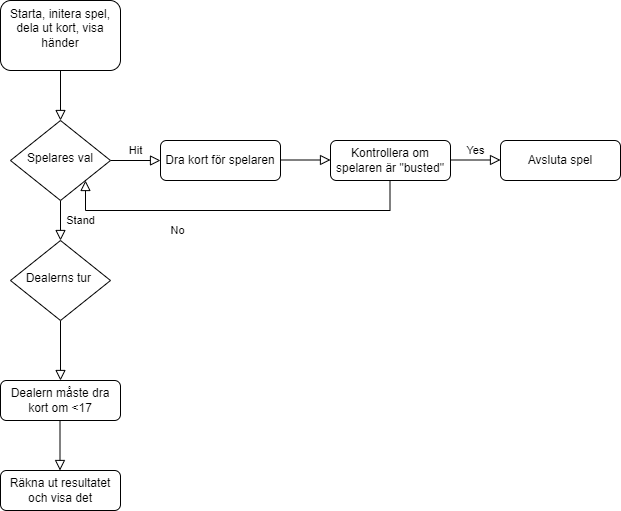

The diagram above was exported from draw.io. Its source (the exported page's mxGraphModel, read from the mxfile embedded in the PNG):
<mxGraphModel dx="1674" dy="780" grid="1" gridSize="10" guides="1" tooltips="1" connect="1" arrows="1" fold="1" page="1" pageScale="1" pageWidth="827" pageHeight="1169" math="0" shadow="0">
  <root>
    <mxCell id="WIyWlLk6GJQsqaUBKTNV-0" />
    <mxCell id="WIyWlLk6GJQsqaUBKTNV-1" parent="WIyWlLk6GJQsqaUBKTNV-0" />
    <mxCell id="WIyWlLk6GJQsqaUBKTNV-2" value="" style="rounded=0;html=1;jettySize=auto;orthogonalLoop=1;fontSize=11;endArrow=block;endFill=0;endSize=8;strokeWidth=1;shadow=0;labelBackgroundColor=none;edgeStyle=orthogonalEdgeStyle;" parent="WIyWlLk6GJQsqaUBKTNV-1" source="WIyWlLk6GJQsqaUBKTNV-3" target="WIyWlLk6GJQsqaUBKTNV-6" edge="1">
      <mxGeometry relative="1" as="geometry" />
    </mxCell>
    <mxCell id="WIyWlLk6GJQsqaUBKTNV-3" value="Starta, initera spel, dela ut kort, visa händer&lt;div&gt;&lt;br&gt;&lt;/div&gt;" style="rounded=1;whiteSpace=wrap;html=1;fontSize=12;glass=0;strokeWidth=1;shadow=0;" parent="WIyWlLk6GJQsqaUBKTNV-1" vertex="1">
      <mxGeometry x="160" y="50" width="120" height="70" as="geometry" />
    </mxCell>
    <mxCell id="WIyWlLk6GJQsqaUBKTNV-4" value="Stand" style="rounded=0;html=1;jettySize=auto;orthogonalLoop=1;fontSize=11;endArrow=block;endFill=0;endSize=8;strokeWidth=1;shadow=0;labelBackgroundColor=none;edgeStyle=orthogonalEdgeStyle;" parent="WIyWlLk6GJQsqaUBKTNV-1" source="WIyWlLk6GJQsqaUBKTNV-6" target="WIyWlLk6GJQsqaUBKTNV-10" edge="1">
      <mxGeometry y="20" relative="1" as="geometry">
        <mxPoint as="offset" />
      </mxGeometry>
    </mxCell>
    <mxCell id="WIyWlLk6GJQsqaUBKTNV-5" value="Hit" style="edgeStyle=orthogonalEdgeStyle;rounded=0;html=1;jettySize=auto;orthogonalLoop=1;fontSize=11;endArrow=block;endFill=0;endSize=8;strokeWidth=1;shadow=0;labelBackgroundColor=none;" parent="WIyWlLk6GJQsqaUBKTNV-1" source="WIyWlLk6GJQsqaUBKTNV-6" target="WIyWlLk6GJQsqaUBKTNV-7" edge="1">
      <mxGeometry y="10" relative="1" as="geometry">
        <mxPoint as="offset" />
      </mxGeometry>
    </mxCell>
    <mxCell id="WIyWlLk6GJQsqaUBKTNV-6" value="Spelares val" style="rhombus;whiteSpace=wrap;html=1;shadow=0;fontFamily=Helvetica;fontSize=12;align=center;strokeWidth=1;spacing=6;spacingTop=-4;" parent="WIyWlLk6GJQsqaUBKTNV-1" vertex="1">
      <mxGeometry x="170" y="170" width="100" height="80" as="geometry" />
    </mxCell>
    <mxCell id="WIyWlLk6GJQsqaUBKTNV-7" value="Dra kort för spelaren " style="rounded=1;whiteSpace=wrap;html=1;fontSize=12;glass=0;strokeWidth=1;shadow=0;" parent="WIyWlLk6GJQsqaUBKTNV-1" vertex="1">
      <mxGeometry x="320" y="190" width="120" height="40" as="geometry" />
    </mxCell>
    <mxCell id="WIyWlLk6GJQsqaUBKTNV-8" value="" style="rounded=0;html=1;jettySize=auto;orthogonalLoop=1;fontSize=11;endArrow=block;endFill=0;endSize=8;strokeWidth=1;shadow=0;labelBackgroundColor=none;edgeStyle=orthogonalEdgeStyle;" parent="WIyWlLk6GJQsqaUBKTNV-1" source="WIyWlLk6GJQsqaUBKTNV-10" target="WIyWlLk6GJQsqaUBKTNV-11" edge="1">
      <mxGeometry x="0.3333" y="20" relative="1" as="geometry">
        <mxPoint as="offset" />
      </mxGeometry>
    </mxCell>
    <mxCell id="WIyWlLk6GJQsqaUBKTNV-10" value="Dealerns tur&amp;nbsp;" style="rhombus;whiteSpace=wrap;html=1;shadow=0;fontFamily=Helvetica;fontSize=12;align=center;strokeWidth=1;spacing=6;spacingTop=-4;" parent="WIyWlLk6GJQsqaUBKTNV-1" vertex="1">
      <mxGeometry x="170" y="290" width="100" height="80" as="geometry" />
    </mxCell>
    <mxCell id="WIyWlLk6GJQsqaUBKTNV-11" value="Dealern måste dra kort om &amp;lt;17" style="rounded=1;whiteSpace=wrap;html=1;fontSize=12;glass=0;strokeWidth=1;shadow=0;" parent="WIyWlLk6GJQsqaUBKTNV-1" vertex="1">
      <mxGeometry x="160" y="430" width="120" height="40" as="geometry" />
    </mxCell>
    <mxCell id="WIyWlLk6GJQsqaUBKTNV-12" value="Räkna ut resultatet och visa det" style="rounded=1;whiteSpace=wrap;html=1;fontSize=12;glass=0;strokeWidth=1;shadow=0;" parent="WIyWlLk6GJQsqaUBKTNV-1" vertex="1">
      <mxGeometry x="160" y="520" width="120" height="40" as="geometry" />
    </mxCell>
    <mxCell id="cylVOYT2u2NHZWljLr7t-0" value="" style="edgeStyle=orthogonalEdgeStyle;rounded=0;html=1;jettySize=auto;orthogonalLoop=1;fontSize=11;endArrow=block;endFill=0;endSize=8;strokeWidth=1;shadow=0;labelBackgroundColor=none;" edge="1" parent="WIyWlLk6GJQsqaUBKTNV-1">
      <mxGeometry y="10" relative="1" as="geometry">
        <mxPoint as="offset" />
        <mxPoint x="440" y="209.5" as="sourcePoint" />
        <mxPoint x="490" y="209.5" as="targetPoint" />
      </mxGeometry>
    </mxCell>
    <mxCell id="cylVOYT2u2NHZWljLr7t-1" value=" Kontrollera om spelaren är &quot;busted&quot; " style="rounded=1;whiteSpace=wrap;html=1;fontSize=12;glass=0;strokeWidth=1;shadow=0;" vertex="1" parent="WIyWlLk6GJQsqaUBKTNV-1">
      <mxGeometry x="490" y="190" width="120" height="40" as="geometry" />
    </mxCell>
    <mxCell id="cylVOYT2u2NHZWljLr7t-2" value="Yes" style="edgeStyle=orthogonalEdgeStyle;rounded=0;html=1;jettySize=auto;orthogonalLoop=1;fontSize=11;endArrow=block;endFill=0;endSize=8;strokeWidth=1;shadow=0;labelBackgroundColor=none;" edge="1" parent="WIyWlLk6GJQsqaUBKTNV-1">
      <mxGeometry y="10" relative="1" as="geometry">
        <mxPoint as="offset" />
        <mxPoint x="610" y="209.5" as="sourcePoint" />
        <mxPoint x="660" y="209.5" as="targetPoint" />
      </mxGeometry>
    </mxCell>
    <mxCell id="cylVOYT2u2NHZWljLr7t-3" value=" Avsluta spel" style="rounded=1;whiteSpace=wrap;html=1;fontSize=12;glass=0;strokeWidth=1;shadow=0;" vertex="1" parent="WIyWlLk6GJQsqaUBKTNV-1">
      <mxGeometry x="660" y="190" width="120" height="40" as="geometry" />
    </mxCell>
    <mxCell id="cylVOYT2u2NHZWljLr7t-4" value="No" style="rounded=0;html=1;jettySize=auto;orthogonalLoop=1;fontSize=11;endArrow=block;endFill=0;endSize=8;strokeWidth=1;shadow=0;labelBackgroundColor=none;edgeStyle=orthogonalEdgeStyle;entryX=1;entryY=1;entryDx=0;entryDy=0;" edge="1" parent="WIyWlLk6GJQsqaUBKTNV-1" target="WIyWlLk6GJQsqaUBKTNV-6">
      <mxGeometry x="0.3333" y="20" relative="1" as="geometry">
        <mxPoint as="offset" />
        <mxPoint x="549.5" y="230" as="sourcePoint" />
        <mxPoint x="280" y="240" as="targetPoint" />
        <Array as="points">
          <mxPoint x="550" y="260" />
          <mxPoint x="245" y="260" />
        </Array>
      </mxGeometry>
    </mxCell>
    <mxCell id="cylVOYT2u2NHZWljLr7t-6" value="" style="rounded=0;html=1;jettySize=auto;orthogonalLoop=1;fontSize=11;endArrow=block;endFill=0;endSize=8;strokeWidth=1;shadow=0;labelBackgroundColor=none;edgeStyle=orthogonalEdgeStyle;" edge="1" parent="WIyWlLk6GJQsqaUBKTNV-1">
      <mxGeometry relative="1" as="geometry">
        <mxPoint x="219.5" y="470" as="sourcePoint" />
        <mxPoint x="219.5" y="520" as="targetPoint" />
      </mxGeometry>
    </mxCell>
  </root>
</mxGraphModel>